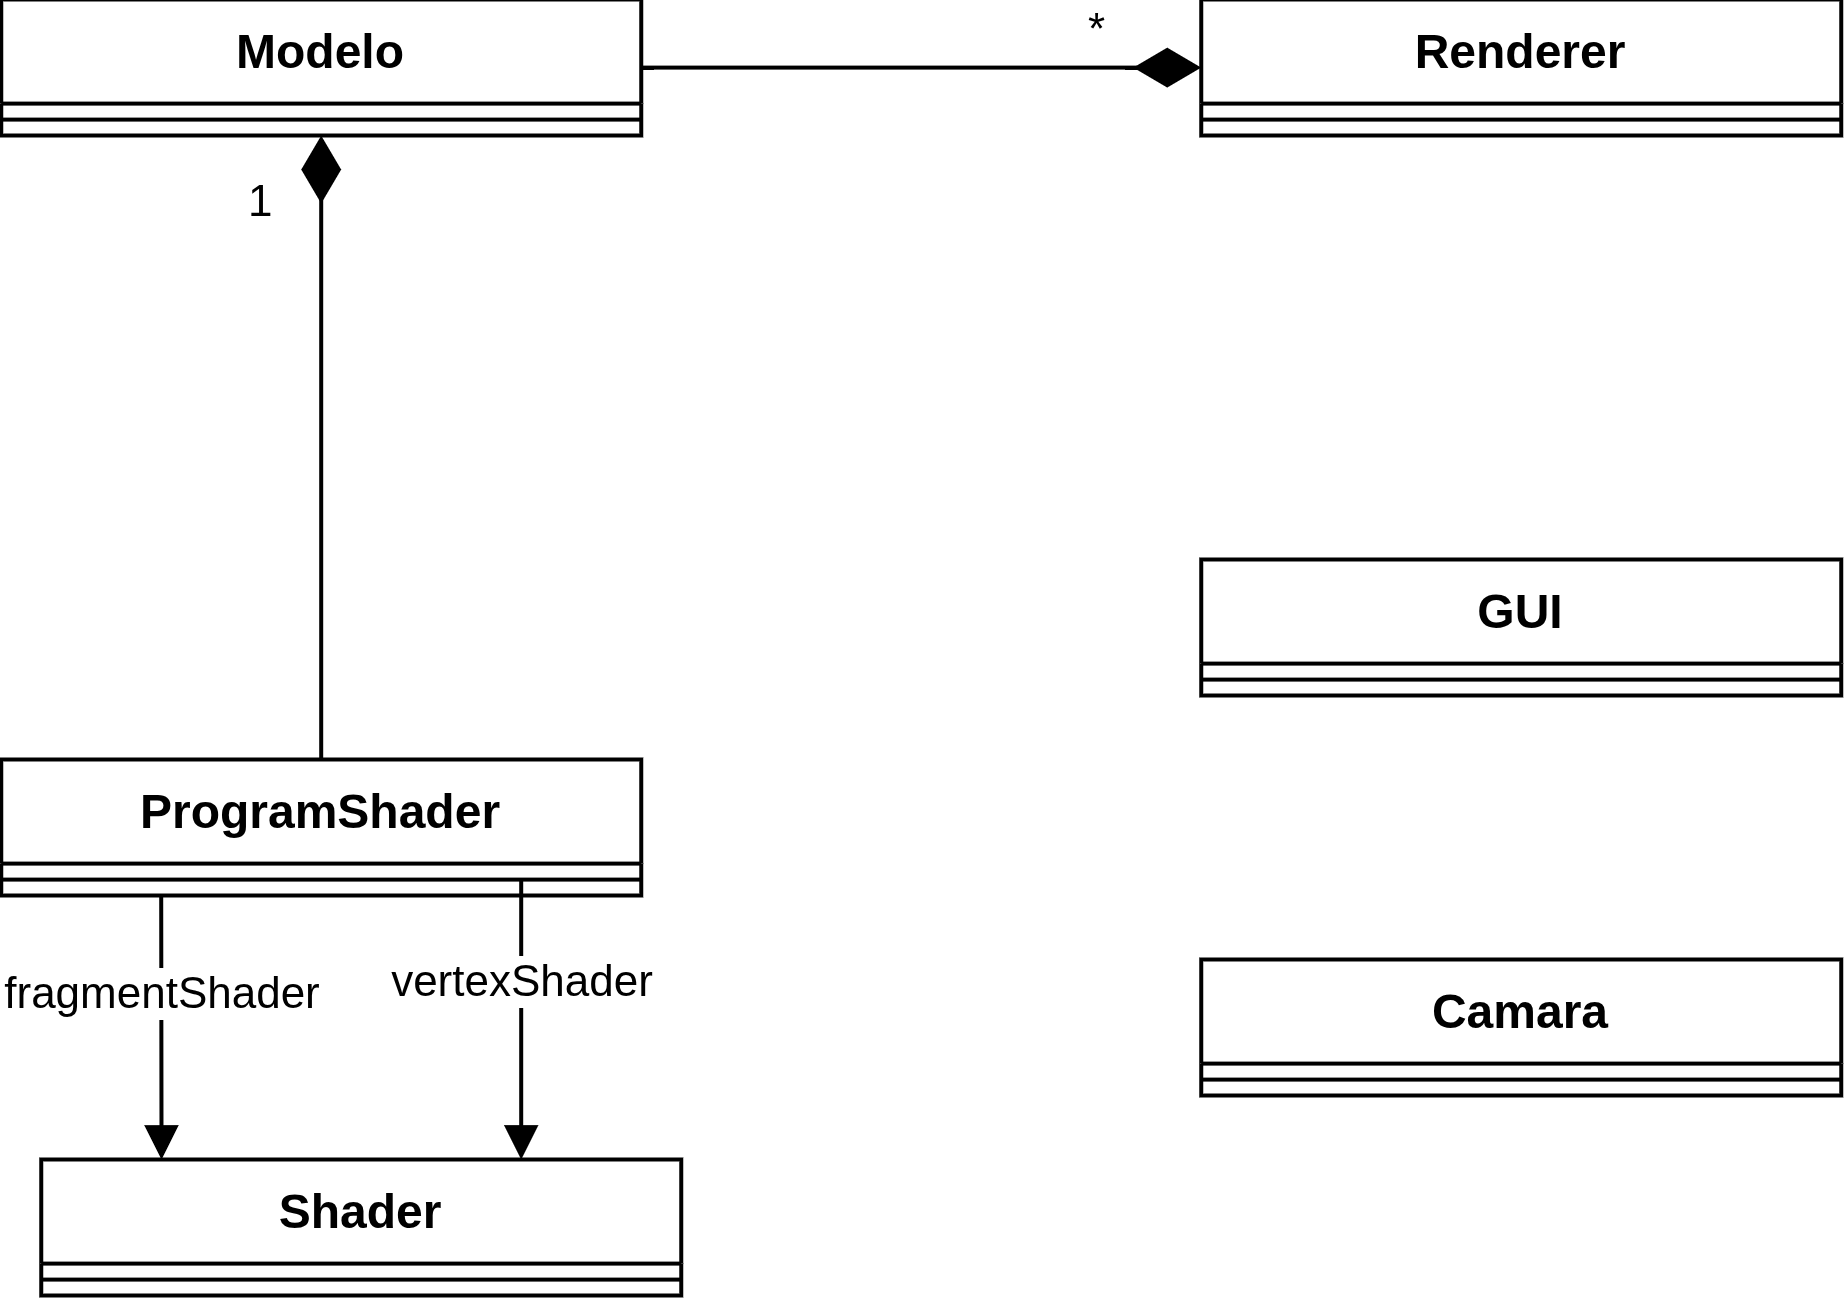

The diagram above was exported from draw.io. Its source (the exported page's mxGraphModel, read from the mxfile embedded in the PNG):
<mxGraphModel dx="717" dy="417" grid="1" gridSize="10" guides="1" tooltips="1" connect="1" arrows="1" fold="1" page="1" pageScale="1" pageWidth="1169" pageHeight="827" math="0" shadow="0">
  <root>
    <mxCell id="0" />
    <mxCell id="1" parent="0" />
    <mxCell id="4N0uKCxr55WzmfIDD4PY-1" parent="1" style="swimlane;fontStyle=1;align=center;verticalAlign=top;childLayout=stackLayout;horizontal=1;startSize=26;horizontalStack=0;resizeParent=1;resizeParentMax=0;resizeLast=0;collapsible=1;marginBottom=0;whiteSpace=wrap;html=1;" value="Renderer" vertex="1">
      <mxGeometry height="34" width="160" x="550" y="240" as="geometry" />
    </mxCell>
    <mxCell id="4N0uKCxr55WzmfIDD4PY-3" parent="4N0uKCxr55WzmfIDD4PY-1" style="line;strokeWidth=1;fillColor=none;align=left;verticalAlign=middle;spacingTop=-1;spacingLeft=3;spacingRight=3;rotatable=0;labelPosition=right;points=[];portConstraint=eastwest;strokeColor=inherit;" value="" vertex="1">
      <mxGeometry height="8" width="160" y="26" as="geometry" />
    </mxCell>
    <mxCell id="4N0uKCxr55WzmfIDD4PY-6" parent="1" style="swimlane;fontStyle=1;align=center;verticalAlign=top;childLayout=stackLayout;horizontal=1;startSize=26;horizontalStack=0;resizeParent=1;resizeParentMax=0;resizeLast=0;collapsible=1;marginBottom=0;whiteSpace=wrap;html=1;" value="Modelo" vertex="1">
      <mxGeometry height="34" width="160" x="250" y="240" as="geometry" />
    </mxCell>
    <mxCell id="4N0uKCxr55WzmfIDD4PY-8" parent="4N0uKCxr55WzmfIDD4PY-6" style="line;strokeWidth=1;fillColor=none;align=left;verticalAlign=middle;spacingTop=-1;spacingLeft=3;spacingRight=3;rotatable=0;labelPosition=right;points=[];portConstraint=eastwest;strokeColor=inherit;" value="" vertex="1">
      <mxGeometry height="8" width="160" y="26" as="geometry" />
    </mxCell>
    <mxCell id="4N0uKCxr55WzmfIDD4PY-10" parent="1" style="swimlane;fontStyle=1;align=center;verticalAlign=top;childLayout=stackLayout;horizontal=1;startSize=26;horizontalStack=0;resizeParent=1;resizeParentMax=0;resizeLast=0;collapsible=1;marginBottom=0;whiteSpace=wrap;html=1;" value="ProgramShader" vertex="1">
      <mxGeometry height="34" width="160" x="250" y="430" as="geometry" />
    </mxCell>
    <mxCell id="4N0uKCxr55WzmfIDD4PY-12" parent="4N0uKCxr55WzmfIDD4PY-10" style="line;strokeWidth=1;fillColor=none;align=left;verticalAlign=middle;spacingTop=-1;spacingLeft=3;spacingRight=3;rotatable=0;labelPosition=right;points=[];portConstraint=eastwest;strokeColor=inherit;" value="" vertex="1">
      <mxGeometry height="8" width="160" y="26" as="geometry" />
    </mxCell>
    <mxCell id="4N0uKCxr55WzmfIDD4PY-14" parent="1" style="swimlane;fontStyle=1;align=center;verticalAlign=top;childLayout=stackLayout;horizontal=1;startSize=26;horizontalStack=0;resizeParent=1;resizeParentMax=0;resizeLast=0;collapsible=1;marginBottom=0;whiteSpace=wrap;html=1;" value="Shader" vertex="1">
      <mxGeometry height="34" width="160" x="260" y="530" as="geometry" />
    </mxCell>
    <mxCell id="4N0uKCxr55WzmfIDD4PY-16" parent="4N0uKCxr55WzmfIDD4PY-14" style="line;strokeWidth=1;fillColor=none;align=left;verticalAlign=middle;spacingTop=-1;spacingLeft=3;spacingRight=3;rotatable=0;labelPosition=right;points=[];portConstraint=eastwest;strokeColor=inherit;" value="" vertex="1">
      <mxGeometry height="8" width="160" y="26" as="geometry" />
    </mxCell>
    <mxCell id="4N0uKCxr55WzmfIDD4PY-19" parent="1" style="swimlane;fontStyle=1;align=center;verticalAlign=top;childLayout=stackLayout;horizontal=1;startSize=26;horizontalStack=0;resizeParent=1;resizeParentMax=0;resizeLast=0;collapsible=1;marginBottom=0;whiteSpace=wrap;html=1;" value="Camara" vertex="1">
      <mxGeometry height="34" width="160" x="550" y="480" as="geometry" />
    </mxCell>
    <mxCell id="4N0uKCxr55WzmfIDD4PY-21" parent="4N0uKCxr55WzmfIDD4PY-19" style="line;strokeWidth=1;fillColor=none;align=left;verticalAlign=middle;spacingTop=-1;spacingLeft=3;spacingRight=3;rotatable=0;labelPosition=right;points=[];portConstraint=eastwest;strokeColor=inherit;" value="" vertex="1">
      <mxGeometry height="8" width="160" y="26" as="geometry" />
    </mxCell>
    <mxCell id="4N0uKCxr55WzmfIDD4PY-23" parent="1" style="swimlane;fontStyle=1;align=center;verticalAlign=top;childLayout=stackLayout;horizontal=1;startSize=26;horizontalStack=0;resizeParent=1;resizeParentMax=0;resizeLast=0;collapsible=1;marginBottom=0;whiteSpace=wrap;html=1;" value="GUI" vertex="1">
      <mxGeometry height="34" width="160" x="550" y="380" as="geometry" />
    </mxCell>
    <mxCell id="4N0uKCxr55WzmfIDD4PY-25" parent="4N0uKCxr55WzmfIDD4PY-23" style="line;strokeWidth=1;fillColor=none;align=left;verticalAlign=middle;spacingTop=-1;spacingLeft=3;spacingRight=3;rotatable=0;labelPosition=right;points=[];portConstraint=eastwest;strokeColor=inherit;" value="" vertex="1">
      <mxGeometry height="8" width="160" y="26" as="geometry" />
    </mxCell>
    <mxCell id="4N0uKCxr55WzmfIDD4PY-28" edge="1" parent="1" style="html=1;verticalAlign=bottom;endArrow=block;curved=0;rounded=0;entryX=0.75;entryY=0;entryDx=0;entryDy=0;" target="4N0uKCxr55WzmfIDD4PY-14" value="vertexShader">
      <mxGeometry relative="1" width="80" as="geometry">
        <mxPoint x="380" y="460" as="sourcePoint" />
        <mxPoint x="530" y="440.29" as="targetPoint" />
      </mxGeometry>
    </mxCell>
    <mxCell id="4N0uKCxr55WzmfIDD4PY-29" edge="1" parent="1" source="4N0uKCxr55WzmfIDD4PY-10" style="html=1;verticalAlign=bottom;endArrow=block;curved=0;rounded=0;entryX=0.188;entryY=0;entryDx=0;entryDy=0;exitX=0.25;exitY=1;exitDx=0;exitDy=0;entryPerimeter=0;" target="4N0uKCxr55WzmfIDD4PY-14" value="fragmentShader">
      <mxGeometry relative="1" width="80" as="geometry">
        <mxPoint x="410" y="460" as="sourcePoint" />
        <mxPoint x="530" y="460.29" as="targetPoint" />
      </mxGeometry>
    </mxCell>
    <mxCell id="4N0uKCxr55WzmfIDD4PY-30" edge="1" parent="1" source="4N0uKCxr55WzmfIDD4PY-6" style="endArrow=none;html=1;endSize=12;startArrow=diamondThin;startSize=14;startFill=1;edgeStyle=orthogonalEdgeStyle;align=left;verticalAlign=bottom;rounded=0;exitX=0.5;exitY=1;exitDx=0;exitDy=0;endFill=0;" value="1">
      <mxGeometry relative="1" x="-0.6661" y="-20" as="geometry">
        <mxPoint as="offset" />
        <Array as="points">
          <mxPoint x="330" y="429.67" />
        </Array>
        <mxPoint x="370" y="340" as="sourcePoint" />
        <mxPoint x="330.03" y="429.66" as="targetPoint" />
      </mxGeometry>
    </mxCell>
    <mxCell id="4N0uKCxr55WzmfIDD4PY-32" edge="1" parent="1" source="4N0uKCxr55WzmfIDD4PY-1" style="endArrow=none;html=1;endSize=12;startArrow=diamondThin;startSize=14;startFill=1;edgeStyle=orthogonalEdgeStyle;align=left;verticalAlign=bottom;rounded=0;exitX=0;exitY=0.5;exitDx=0;exitDy=0;endFill=0;entryX=1;entryY=0.5;entryDx=0;entryDy=0;" target="4N0uKCxr55WzmfIDD4PY-6" value="*">
      <mxGeometry relative="1" x="-0.5714" as="geometry">
        <mxPoint as="offset" />
        <Array as="points">
          <mxPoint x="470" y="257" />
          <mxPoint x="470" y="257" />
        </Array>
        <mxPoint x="380" y="360" as="sourcePoint" />
        <mxPoint x="380.03" y="515.6600000000001" as="targetPoint" />
      </mxGeometry>
    </mxCell>
  </root>
</mxGraphModel>